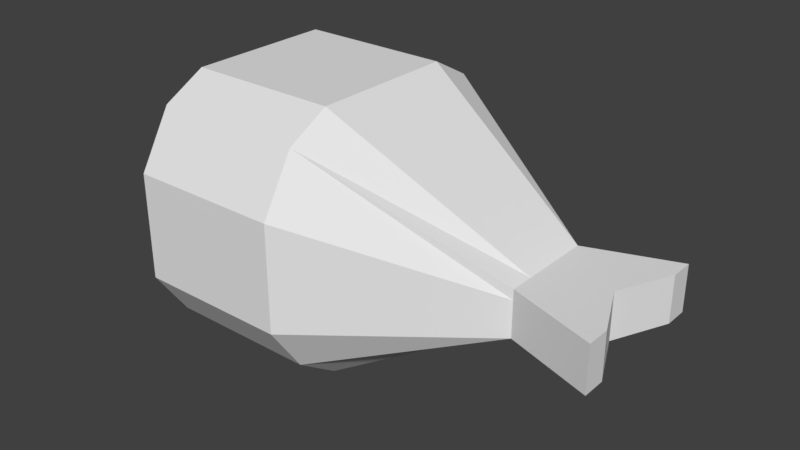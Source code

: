 # Source: whale.blend  (saved by Blender 2.79.0; exported with 4.5.12 LTS)
import bpy
from mathutils import Matrix  # noqa: F401  (used for matrix-valued properties, if any)

bpy.ops.wm.read_factory_settings(use_empty=True)
scene = bpy.context.scene
scene.name = 'Scene'

# ---- collections
col_collection_1 = bpy.data.collections.new('Collection 1'); scene.collection.children.link(col_collection_1)

# ---- materials (node trees are filled in below, after node groups)
mat_material = bpy.data.materials.new('Material')
mat_material.alpha_threshold = 0.0
mat_material.use_transparent_shadow = False
mat_material.roughness = 0.5
mat_material.line_color = (0.0, 0.0, 0.0, 1.0)

# ---- material node trees

# ---- world
world_world = bpy.data.worlds.new('World'); scene.world = world_world
world_world.color = (0.05088, 0.05088, 0.05088)
world_world.use_sun_shadow = False
world_world.sun_shadow_jitter_overblur = 0.0
world_world.cycles.sampling_method = 'MANUAL'

# ---- meshes
me_cube = bpy.data.meshes.new('Cube')
me_cube.from_pydata([(5.387, 1.648, -0.5422), (5.387, -1.61, -0.5422), (-4.548, -1.0, -1.0), (-4.548, 1.0, -1.0), (5.387, 1.648, 0.4278), (5.387, -1.61, 0.4278), (-4.548, -1.0, 1.0), (-4.548, 1.0, 1.0), (4.872, -5.96e-08, -0.5422), (1.788e-07, 2.259, -1.82), (5.387, 1.648, 0.0), (0.0, -2.545, -1.82), (5.387, -1.61, 0.0), (-4.548, 2.98e-07, -1.0), (-4.548, -1.0, 0.0), (-4.548, 1.0, 0.0), (4.872, -5.364e-07, 0.4278), (2.384e-07, 2.259, 2.507), (-5.364e-07, -2.545, 2.507), (-4.548, 1.788e-07, 1.0), (2.384e-07, 2.847, 0.0), (-4.548, 2.384e-07, 0.0), (-2.98e-07, -3.226, 0.0), (4.872, -2.98e-07, 0.0), (-1.49e-07, -1.788e-07, 2.983), (5.96e-08, 1.192e-07, -2.423), (5.387, -1.11, -0.5422), (-3.151, 2.259, -1.82), (5.387, 1.648, 0.2139), (-3.151, -2.545, -1.82), (5.387, -1.61, 0.2139), (-4.548, 0.5, -1.0), (-4.548, -1.0, 0.5), (-4.548, 1.0, 0.5), (5.387, -1.11, 0.4278), (-3.151, 2.259, 2.507), (-3.151, -2.545, 2.507), (-4.548, 0.5, 1.0), (5.387, 1.148, -0.5422), (3.552, 1.0, -0.5422), (5.387, 1.648, -0.252), (3.552, -1.0, -0.5422), (5.387, -1.61, -0.252), (-4.548, -0.5, -1.0), (-3.685, -1.0, -0.5), (-3.685, 1.0, -0.5), (5.387, 1.148, 0.4278), (3.552, 1.0, 0.4278), (3.552, -1.0, 0.4278), (-4.548, -0.5, 1.0), (-3.151, 2.847, 0.0), (3.552, 1.0, 0.0), (2.384e-07, 2.847, 1.358), (2.086e-07, 2.847, -0.8242), (-4.548, 0.5, 0.0), (-4.548, -0.5, 0.0), (-3.685, 2.682e-07, -0.5), (-4.548, 2.086e-07, 0.5), (-3.151, -3.226, 0.0), (3.552, -1.0, 0.0), (-1.49e-07, -3.226, -0.8242), (-4.172e-07, -3.226, 1.358), (5.387, -1.11, 0.0), (5.387, 1.148, 0.0), (4.872, -1.788e-07, -0.252), (4.872, -4.172e-07, 0.2139), (-3.427e-07, -1.663, 2.983), (4.47e-08, 1.396, 2.983), (3.552, -3.576e-07, 0.4278), (-3.151, 0.0, 2.983), (-3.151, 2.086e-07, -2.423), (3.552, 2.98e-08, -0.5422), (1.192e-07, 1.396, -2.423), (2.98e-08, -1.663, -2.423), (3.552, -0.5, -0.5422), (3.552, 0.5, -0.5422), (-3.151, 1.396, -2.423), (-3.151, 1.396, 2.983), (3.552, 0.5, 0.4278), (3.552, -0.5, 0.4278), (5.387, 1.148, 0.2139), (5.387, 1.148, -0.252), (5.387, -1.11, -0.252), (3.552, -1.0, 0.2139), (3.552, -1.0, -0.252), (-3.151, -3.226, -0.8242), (-4.548, -0.5, 0.5), (-3.685, -0.5, -0.5), (-3.685, 0.5, -0.5), (3.552, 1.0, -0.252), (3.552, 1.0, 0.2139), (-3.151, 2.847, 1.358), (-3.151, 2.847, -0.8242), (-4.548, 0.5, 0.5), (-3.151, -3.226, 1.358), (5.387, -1.11, 0.2139), (-3.151, -1.663, 2.983), (-3.151, -1.663, -2.423)], [], [(97, 29, 2, 43), (96, 49, 6, 36), (95, 34, 5, 30), (94, 36, 6, 32), (93, 37, 7, 33), (92, 27, 3, 45), (91, 50, 15, 33), (90, 51, 20, 52), (89, 39, 9, 53), (88, 54, 15, 45), (87, 55, 21, 56), (86, 49, 19, 57), (85, 58, 14, 44), (84, 59, 22, 60), (83, 48, 18, 61), (82, 62, 12, 42), (81, 63, 23, 64), (80, 46, 16, 65), (79, 66, 18, 48), (78, 67, 24, 68), (77, 37, 19, 69), (76, 70, 13, 31), (75, 71, 25, 72), (74, 41, 11, 73), (71, 74, 73, 25), (8, 26, 74, 71), (26, 1, 41, 74), (39, 75, 72, 9), (0, 38, 75, 39), (38, 8, 71, 75), (27, 76, 31, 3), (9, 72, 76, 27), (72, 25, 70, 76), (67, 77, 69, 24), (17, 35, 77, 67), (35, 7, 37, 77), (46, 78, 68, 16), (4, 47, 78, 46), (47, 17, 67, 78), (34, 79, 48, 5), (16, 68, 79, 34), (68, 24, 66, 79), (63, 80, 65, 23), (10, 28, 80, 63), (28, 4, 46, 80), (38, 81, 64, 8), (0, 40, 81, 38), (40, 10, 63, 81), (26, 82, 42, 1), (8, 64, 82, 26), (64, 23, 62, 82), (59, 83, 61, 22), (12, 30, 83, 59), (30, 5, 48, 83), (41, 84, 60, 11), (1, 42, 84, 41), (42, 12, 59, 84), (29, 85, 44, 2), (11, 60, 85, 29), (60, 22, 58, 85), (55, 86, 57, 21), (14, 32, 86, 55), (32, 6, 49, 86), (43, 87, 56, 13), (2, 44, 87, 43), (44, 14, 55, 87), (31, 88, 45, 3), (13, 56, 88, 31), (56, 21, 54, 88), (51, 89, 53, 20), (10, 40, 89, 51), (40, 0, 39, 89), (47, 90, 52, 17), (4, 28, 90, 47), (28, 10, 51, 90), (35, 91, 33, 7), (17, 52, 91, 35), (52, 20, 50, 91), (50, 92, 45, 15), (20, 53, 92, 50), (53, 9, 27, 92), (54, 93, 33, 15), (21, 57, 93, 54), (57, 19, 37, 93), (58, 94, 32, 14), (22, 61, 94, 58), (61, 18, 36, 94), (62, 95, 30, 12), (23, 65, 95, 62), (65, 16, 34, 95), (66, 96, 36, 18), (24, 69, 96, 66), (69, 19, 49, 96), (70, 97, 43, 13), (25, 73, 97, 70), (73, 11, 29, 97)])
me_cube.materials.append(mat_material)
me_cube.use_remesh_preserve_volume = False
me_cube.use_remesh_preserve_attributes = False
me_cube.use_mirror_vertex_groups = False
me_cube.update()

# ---- objects
ob_cube = bpy.data.objects.new('Cube', me_cube)

# ---- transforms, parenting, visibility, modifiers, constraints
ob_cube.location = (0.0, 0.0, 0.0)
ob_cube.lock_rotations_4d = False
ob_cube.empty_display_type = 'ARROWS'
ob_cube.lineart.crease_threshold = 0.0

# ---- collection membership
col_collection_1.objects.link(ob_cube)

# ---- scene / render settings (as saved in the file)
scene.frame_start = 1; scene.frame_end = 250; scene.frame_set(1)
scene.render.engine = 'BLENDER_EEVEE_NEXT'
scene.render.resolution_percentage = 50
scene.render.dither_intensity = 0.0
scene.cycles.use_denoising = False
scene.cycles.samples = 128
scene.cycles.sampling_pattern = 'TABULATED_SOBOL'
scene.cycles.use_adaptive_sampling = False
scene.cycles.use_light_tree = False
scene.cycles.blur_glossy = 0.0
scene.cycles.sample_clamp_indirect = 0.0
scene.view_settings.view_transform = 'Standard'
bpy.context.view_layer.update()

# ---- added for rendering (the .blend has no active camera and no usable light): camera, sun
cam_auto = bpy.data.cameras.new('AutoCamera')
cam_auto.lens = 50.0
cam_auto.sensor_width = 36.0
cam_auto.clip_end = 1000.0
ob_auto_camera = bpy.data.objects.new('AutoCamera', cam_auto)
scene.collection.objects.link(ob_auto_camera)
ob_auto_camera.location = (12.2973, -14.4427, 9.78226)
ob_auto_camera.rotation_euler = (1.09748, -7.21219e-08, 0.694738)
scene.camera = ob_auto_camera
light_auto_sun = bpy.data.lights.new('AutoSun', 'SUN')
light_auto_sun.energy = 3.0
light_auto_sun.angle = 0.0523599
ob_auto_sun = bpy.data.objects.new('AutoSun', light_auto_sun)
scene.collection.objects.link(ob_auto_sun)
ob_auto_sun.rotation_euler = (0.872665, 0.174533, 0.523599)
bpy.context.view_layer.update()
